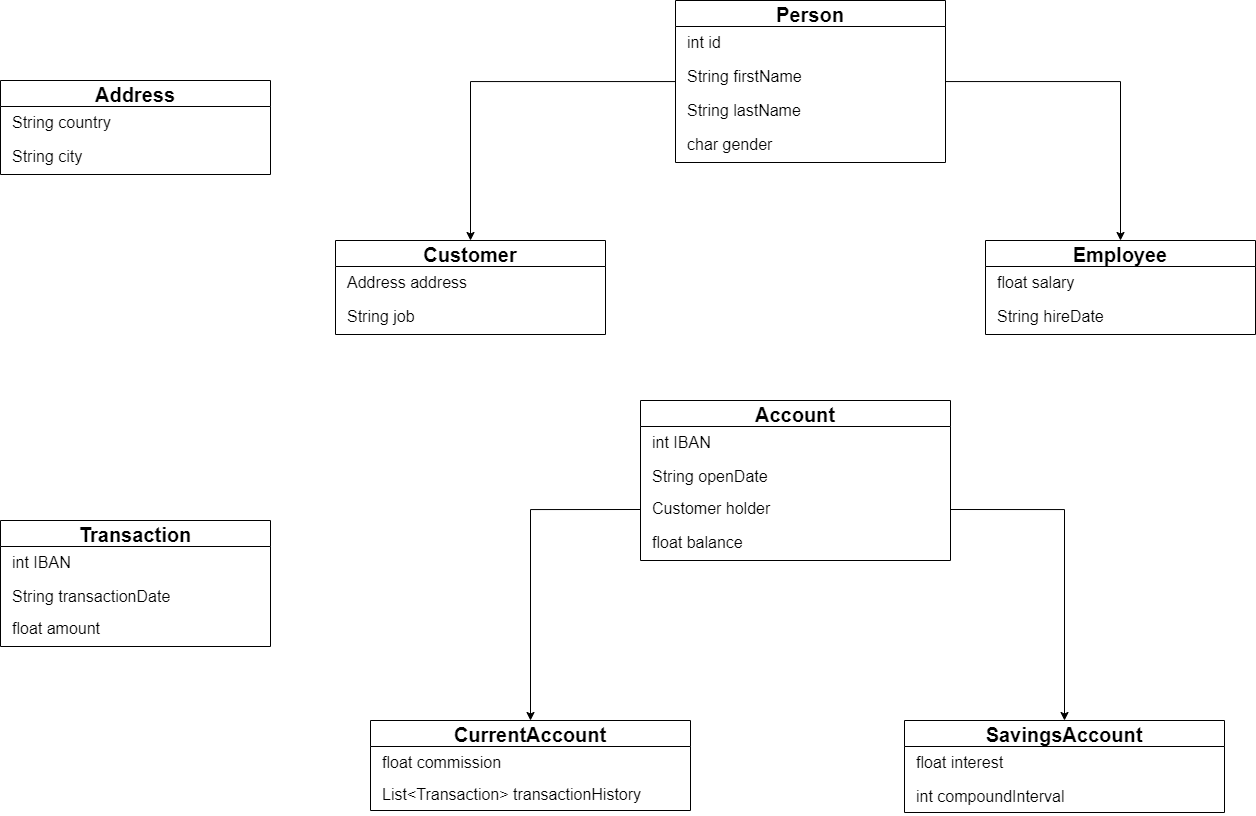

The diagram above was exported from draw.io. Its source (the exported page's mxGraphModel, read from the mxfile embedded in the PNG):
<mxGraphModel dx="2338" dy="828" grid="1" gridSize="10" guides="1" tooltips="1" connect="1" arrows="1" fold="1" page="1" pageScale="1" pageWidth="827" pageHeight="1169" math="0" shadow="0">
  <root>
    <mxCell id="WIyWlLk6GJQsqaUBKTNV-0" />
    <mxCell id="WIyWlLk6GJQsqaUBKTNV-1" parent="WIyWlLk6GJQsqaUBKTNV-0" />
    <mxCell id="heWKViZD3AN_jhhnNJfN-25" style="edgeStyle=orthogonalEdgeStyle;rounded=0;orthogonalLoop=1;jettySize=auto;html=1;entryX=0.5;entryY=0;entryDx=0;entryDy=0;" parent="WIyWlLk6GJQsqaUBKTNV-1" source="NUFFoYU_g-1c8NiRlHDa-3" target="heWKViZD3AN_jhhnNJfN-7" edge="1">
      <mxGeometry relative="1" as="geometry" />
    </mxCell>
    <mxCell id="JRsCaQAteEiBrNj9emDl-15" style="edgeStyle=orthogonalEdgeStyle;rounded=0;orthogonalLoop=1;jettySize=auto;html=1;entryX=0.5;entryY=0;entryDx=0;entryDy=0;" parent="WIyWlLk6GJQsqaUBKTNV-1" source="NUFFoYU_g-1c8NiRlHDa-3" target="heWKViZD3AN_jhhnNJfN-16" edge="1">
      <mxGeometry relative="1" as="geometry" />
    </mxCell>
    <mxCell id="NUFFoYU_g-1c8NiRlHDa-3" value="Person" style="swimlane;fontStyle=1;childLayout=stackLayout;horizontal=1;startSize=26;fillColor=none;horizontalStack=0;resizeParent=1;resizeParentMax=0;resizeLast=0;collapsible=1;marginBottom=0;fontSize=20;" parent="WIyWlLk6GJQsqaUBKTNV-1" vertex="1">
      <mxGeometry x="-135" y="80" width="270" height="162" as="geometry" />
    </mxCell>
    <mxCell id="NUFFoYU_g-1c8NiRlHDa-4" value="int id" style="text;strokeColor=none;fillColor=none;align=left;verticalAlign=top;spacingLeft=10;spacingRight=4;overflow=hidden;rotatable=0;points=[[0,0.5],[1,0.5]];portConstraint=eastwest;fontSize=16;" parent="NUFFoYU_g-1c8NiRlHDa-3" vertex="1">
      <mxGeometry y="26" width="270" height="34" as="geometry" />
    </mxCell>
    <mxCell id="NUFFoYU_g-1c8NiRlHDa-20" value="String firstName" style="text;strokeColor=none;fillColor=none;align=left;verticalAlign=top;spacingLeft=10;spacingRight=4;overflow=hidden;rotatable=0;points=[[0,0.5],[1,0.5]];portConstraint=eastwest;fontSize=16;" parent="NUFFoYU_g-1c8NiRlHDa-3" vertex="1">
      <mxGeometry y="60" width="270" height="34" as="geometry" />
    </mxCell>
    <mxCell id="NUFFoYU_g-1c8NiRlHDa-19" value="String lastName" style="text;strokeColor=none;fillColor=none;align=left;verticalAlign=top;spacingLeft=10;spacingRight=4;overflow=hidden;rotatable=0;points=[[0,0.5],[1,0.5]];portConstraint=eastwest;fontSize=16;" parent="NUFFoYU_g-1c8NiRlHDa-3" vertex="1">
      <mxGeometry y="94" width="270" height="34" as="geometry" />
    </mxCell>
    <mxCell id="heWKViZD3AN_jhhnNJfN-3" value="char gender" style="text;strokeColor=none;fillColor=none;align=left;verticalAlign=top;spacingLeft=10;spacingRight=4;overflow=hidden;rotatable=0;points=[[0,0.5],[1,0.5]];portConstraint=eastwest;fontSize=16;" parent="NUFFoYU_g-1c8NiRlHDa-3" vertex="1">
      <mxGeometry y="128" width="270" height="34" as="geometry" />
    </mxCell>
    <mxCell id="heWKViZD3AN_jhhnNJfN-7" value="Customer" style="swimlane;fontStyle=1;childLayout=stackLayout;horizontal=1;startSize=26;fillColor=none;horizontalStack=0;resizeParent=1;resizeParentMax=0;resizeLast=0;collapsible=1;marginBottom=0;fontSize=20;" parent="WIyWlLk6GJQsqaUBKTNV-1" vertex="1">
      <mxGeometry x="-475" y="320" width="270" height="94" as="geometry" />
    </mxCell>
    <mxCell id="DANM6HYVFjvWs1n7LwVE-73" value="Address address" style="text;strokeColor=none;fillColor=none;align=left;verticalAlign=top;spacingLeft=10;spacingRight=4;overflow=hidden;rotatable=0;points=[[0,0.5],[1,0.5]];portConstraint=eastwest;fontSize=16;" parent="heWKViZD3AN_jhhnNJfN-7" vertex="1">
      <mxGeometry y="26" width="270" height="34" as="geometry" />
    </mxCell>
    <mxCell id="7k4YhAPf_70Eh5BhcDwx-7" value="String job" style="text;strokeColor=none;fillColor=none;align=left;verticalAlign=top;spacingLeft=10;spacingRight=4;overflow=hidden;rotatable=0;points=[[0,0.5],[1,0.5]];portConstraint=eastwest;fontSize=16;" parent="heWKViZD3AN_jhhnNJfN-7" vertex="1">
      <mxGeometry y="60" width="270" height="34" as="geometry" />
    </mxCell>
    <mxCell id="heWKViZD3AN_jhhnNJfN-16" value="Employee" style="swimlane;fontStyle=1;childLayout=stackLayout;horizontal=1;startSize=26;fillColor=none;horizontalStack=0;resizeParent=1;resizeParentMax=0;resizeLast=0;collapsible=1;marginBottom=0;fontSize=20;" parent="WIyWlLk6GJQsqaUBKTNV-1" vertex="1">
      <mxGeometry x="175" y="320" width="270" height="94" as="geometry" />
    </mxCell>
    <mxCell id="heWKViZD3AN_jhhnNJfN-17" value="float salary" style="text;strokeColor=none;fillColor=none;align=left;verticalAlign=top;spacingLeft=10;spacingRight=4;overflow=hidden;rotatable=0;points=[[0,0.5],[1,0.5]];portConstraint=eastwest;fontSize=16;" parent="heWKViZD3AN_jhhnNJfN-16" vertex="1">
      <mxGeometry y="26" width="270" height="34" as="geometry" />
    </mxCell>
    <mxCell id="heWKViZD3AN_jhhnNJfN-19" value="String hireDate" style="text;strokeColor=none;fillColor=none;align=left;verticalAlign=top;spacingLeft=10;spacingRight=4;overflow=hidden;rotatable=0;points=[[0,0.5],[1,0.5]];portConstraint=eastwest;fontSize=16;" parent="heWKViZD3AN_jhhnNJfN-16" vertex="1">
      <mxGeometry y="60" width="270" height="34" as="geometry" />
    </mxCell>
    <mxCell id="DANM6HYVFjvWs1n7LwVE-15" value="Account" style="swimlane;fontStyle=1;childLayout=stackLayout;horizontal=1;startSize=26;fillColor=none;horizontalStack=0;resizeParent=1;resizeParentMax=0;resizeLast=0;collapsible=1;marginBottom=0;fontSize=20;" parent="WIyWlLk6GJQsqaUBKTNV-1" vertex="1">
      <mxGeometry x="-170" y="480" width="310" height="160" as="geometry" />
    </mxCell>
    <mxCell id="DANM6HYVFjvWs1n7LwVE-17" value="int IBAN" style="text;strokeColor=none;fillColor=none;align=left;verticalAlign=top;spacingLeft=10;spacingRight=4;overflow=hidden;rotatable=0;points=[[0,0.5],[1,0.5]];portConstraint=eastwest;fontSize=16;" parent="DANM6HYVFjvWs1n7LwVE-15" vertex="1">
      <mxGeometry y="26" width="310" height="34" as="geometry" />
    </mxCell>
    <mxCell id="DANM6HYVFjvWs1n7LwVE-16" value="String openDate" style="text;strokeColor=none;fillColor=none;align=left;verticalAlign=top;spacingLeft=10;spacingRight=4;overflow=hidden;rotatable=0;points=[[0,0.5],[1,0.5]];portConstraint=eastwest;fontSize=16;" parent="DANM6HYVFjvWs1n7LwVE-15" vertex="1">
      <mxGeometry y="60" width="310" height="32" as="geometry" />
    </mxCell>
    <mxCell id="DANM6HYVFjvWs1n7LwVE-19" value="Customer holder" style="text;strokeColor=none;fillColor=none;align=left;verticalAlign=top;spacingLeft=10;spacingRight=4;overflow=hidden;rotatable=0;points=[[0,0.5],[1,0.5]];portConstraint=eastwest;fontSize=16;" parent="DANM6HYVFjvWs1n7LwVE-15" vertex="1">
      <mxGeometry y="92" width="310" height="34" as="geometry" />
    </mxCell>
    <mxCell id="DANM6HYVFjvWs1n7LwVE-18" value="float balance" style="text;strokeColor=none;fillColor=none;align=left;verticalAlign=top;spacingLeft=10;spacingRight=4;overflow=hidden;rotatable=0;points=[[0,0.5],[1,0.5]];portConstraint=eastwest;fontSize=16;" parent="DANM6HYVFjvWs1n7LwVE-15" vertex="1">
      <mxGeometry y="126" width="310" height="34" as="geometry" />
    </mxCell>
    <mxCell id="JRsCaQAteEiBrNj9emDl-0" value="CurrentAccount" style="swimlane;fontStyle=1;childLayout=stackLayout;horizontal=1;startSize=26;fillColor=none;horizontalStack=0;resizeParent=1;resizeParentMax=0;resizeLast=0;collapsible=1;marginBottom=0;fontSize=20;" parent="WIyWlLk6GJQsqaUBKTNV-1" vertex="1">
      <mxGeometry x="-440" y="800" width="320" height="90" as="geometry" />
    </mxCell>
    <mxCell id="JRsCaQAteEiBrNj9emDl-2" value="float commission" style="text;strokeColor=none;fillColor=none;align=left;verticalAlign=top;spacingLeft=10;spacingRight=4;overflow=hidden;rotatable=0;points=[[0,0.5],[1,0.5]];portConstraint=eastwest;fontSize=16;" parent="JRsCaQAteEiBrNj9emDl-0" vertex="1">
      <mxGeometry y="26" width="320" height="32" as="geometry" />
    </mxCell>
    <mxCell id="JRsCaQAteEiBrNj9emDl-19" value="List&lt;Transaction&gt; transactionHistory" style="text;strokeColor=none;fillColor=none;align=left;verticalAlign=top;spacingLeft=10;spacingRight=4;overflow=hidden;rotatable=0;points=[[0,0.5],[1,0.5]];portConstraint=eastwest;fontSize=16;" parent="JRsCaQAteEiBrNj9emDl-0" vertex="1">
      <mxGeometry y="58" width="320" height="32" as="geometry" />
    </mxCell>
    <mxCell id="JRsCaQAteEiBrNj9emDl-6" value="SavingsAccount" style="swimlane;fontStyle=1;childLayout=stackLayout;horizontal=1;startSize=26;fillColor=none;horizontalStack=0;resizeParent=1;resizeParentMax=0;resizeLast=0;collapsible=1;marginBottom=0;fontSize=20;" parent="WIyWlLk6GJQsqaUBKTNV-1" vertex="1">
      <mxGeometry x="94" y="800" width="320" height="92" as="geometry" />
    </mxCell>
    <mxCell id="JRsCaQAteEiBrNj9emDl-7" value="float interest" style="text;strokeColor=none;fillColor=none;align=left;verticalAlign=top;spacingLeft=10;spacingRight=4;overflow=hidden;rotatable=0;points=[[0,0.5],[1,0.5]];portConstraint=eastwest;fontSize=16;" parent="JRsCaQAteEiBrNj9emDl-6" vertex="1">
      <mxGeometry y="26" width="320" height="34" as="geometry" />
    </mxCell>
    <mxCell id="JRsCaQAteEiBrNj9emDl-8" value="int compoundInterval" style="text;strokeColor=none;fillColor=none;align=left;verticalAlign=top;spacingLeft=10;spacingRight=4;overflow=hidden;rotatable=0;points=[[0,0.5],[1,0.5]];portConstraint=eastwest;fontSize=16;" parent="JRsCaQAteEiBrNj9emDl-6" vertex="1">
      <mxGeometry y="60" width="320" height="32" as="geometry" />
    </mxCell>
    <mxCell id="DANM6HYVFjvWs1n7LwVE-24" value="Transaction" style="swimlane;fontStyle=1;childLayout=stackLayout;horizontal=1;startSize=26;fillColor=none;horizontalStack=0;resizeParent=1;resizeParentMax=0;resizeLast=0;collapsible=1;marginBottom=0;fontSize=20;" parent="WIyWlLk6GJQsqaUBKTNV-1" vertex="1">
      <mxGeometry x="-810" y="600" width="270" height="126" as="geometry" />
    </mxCell>
    <mxCell id="DANM6HYVFjvWs1n7LwVE-25" value="int IBAN" style="text;strokeColor=none;fillColor=none;align=left;verticalAlign=top;spacingLeft=10;spacingRight=4;overflow=hidden;rotatable=0;points=[[0,0.5],[1,0.5]];portConstraint=eastwest;fontSize=16;" parent="DANM6HYVFjvWs1n7LwVE-24" vertex="1">
      <mxGeometry y="26" width="270" height="34" as="geometry" />
    </mxCell>
    <mxCell id="DANM6HYVFjvWs1n7LwVE-26" value="String transactionDate" style="text;strokeColor=none;fillColor=none;align=left;verticalAlign=top;spacingLeft=10;spacingRight=4;overflow=hidden;rotatable=0;points=[[0,0.5],[1,0.5]];portConstraint=eastwest;fontSize=16;" parent="DANM6HYVFjvWs1n7LwVE-24" vertex="1">
      <mxGeometry y="60" width="270" height="32" as="geometry" />
    </mxCell>
    <mxCell id="DANM6HYVFjvWs1n7LwVE-28" value="float amount" style="text;strokeColor=none;fillColor=none;align=left;verticalAlign=top;spacingLeft=10;spacingRight=4;overflow=hidden;rotatable=0;points=[[0,0.5],[1,0.5]];portConstraint=eastwest;fontSize=16;" parent="DANM6HYVFjvWs1n7LwVE-24" vertex="1">
      <mxGeometry y="92" width="270" height="34" as="geometry" />
    </mxCell>
    <mxCell id="DANM6HYVFjvWs1n7LwVE-38" value="Address" style="swimlane;fontStyle=1;childLayout=stackLayout;horizontal=1;startSize=26;fillColor=none;horizontalStack=0;resizeParent=1;resizeParentMax=0;resizeLast=0;collapsible=1;marginBottom=0;fontSize=20;" parent="WIyWlLk6GJQsqaUBKTNV-1" vertex="1">
      <mxGeometry x="-810" y="160" width="270" height="94" as="geometry" />
    </mxCell>
    <mxCell id="DANM6HYVFjvWs1n7LwVE-75" value="String country" style="text;strokeColor=none;fillColor=none;align=left;verticalAlign=top;spacingLeft=10;spacingRight=4;overflow=hidden;rotatable=0;points=[[0,0.5],[1,0.5]];portConstraint=eastwest;fontSize=16;" parent="DANM6HYVFjvWs1n7LwVE-38" vertex="1">
      <mxGeometry y="26" width="270" height="34" as="geometry" />
    </mxCell>
    <mxCell id="DANM6HYVFjvWs1n7LwVE-39" value="String city" style="text;strokeColor=none;fillColor=none;align=left;verticalAlign=top;spacingLeft=10;spacingRight=4;overflow=hidden;rotatable=0;points=[[0,0.5],[1,0.5]];portConstraint=eastwest;fontSize=16;" parent="DANM6HYVFjvWs1n7LwVE-38" vertex="1">
      <mxGeometry y="60" width="270" height="34" as="geometry" />
    </mxCell>
    <mxCell id="JRsCaQAteEiBrNj9emDl-13" style="edgeStyle=orthogonalEdgeStyle;rounded=0;orthogonalLoop=1;jettySize=auto;html=1;exitX=0;exitY=0.5;exitDx=0;exitDy=0;" parent="WIyWlLk6GJQsqaUBKTNV-1" source="DANM6HYVFjvWs1n7LwVE-19" target="JRsCaQAteEiBrNj9emDl-0" edge="1">
      <mxGeometry relative="1" as="geometry" />
    </mxCell>
    <mxCell id="JRsCaQAteEiBrNj9emDl-14" style="edgeStyle=orthogonalEdgeStyle;rounded=0;orthogonalLoop=1;jettySize=auto;html=1;exitX=1;exitY=0.5;exitDx=0;exitDy=0;entryX=0.5;entryY=0;entryDx=0;entryDy=0;" parent="WIyWlLk6GJQsqaUBKTNV-1" source="DANM6HYVFjvWs1n7LwVE-19" target="JRsCaQAteEiBrNj9emDl-6" edge="1">
      <mxGeometry relative="1" as="geometry" />
    </mxCell>
  </root>
</mxGraphModel>